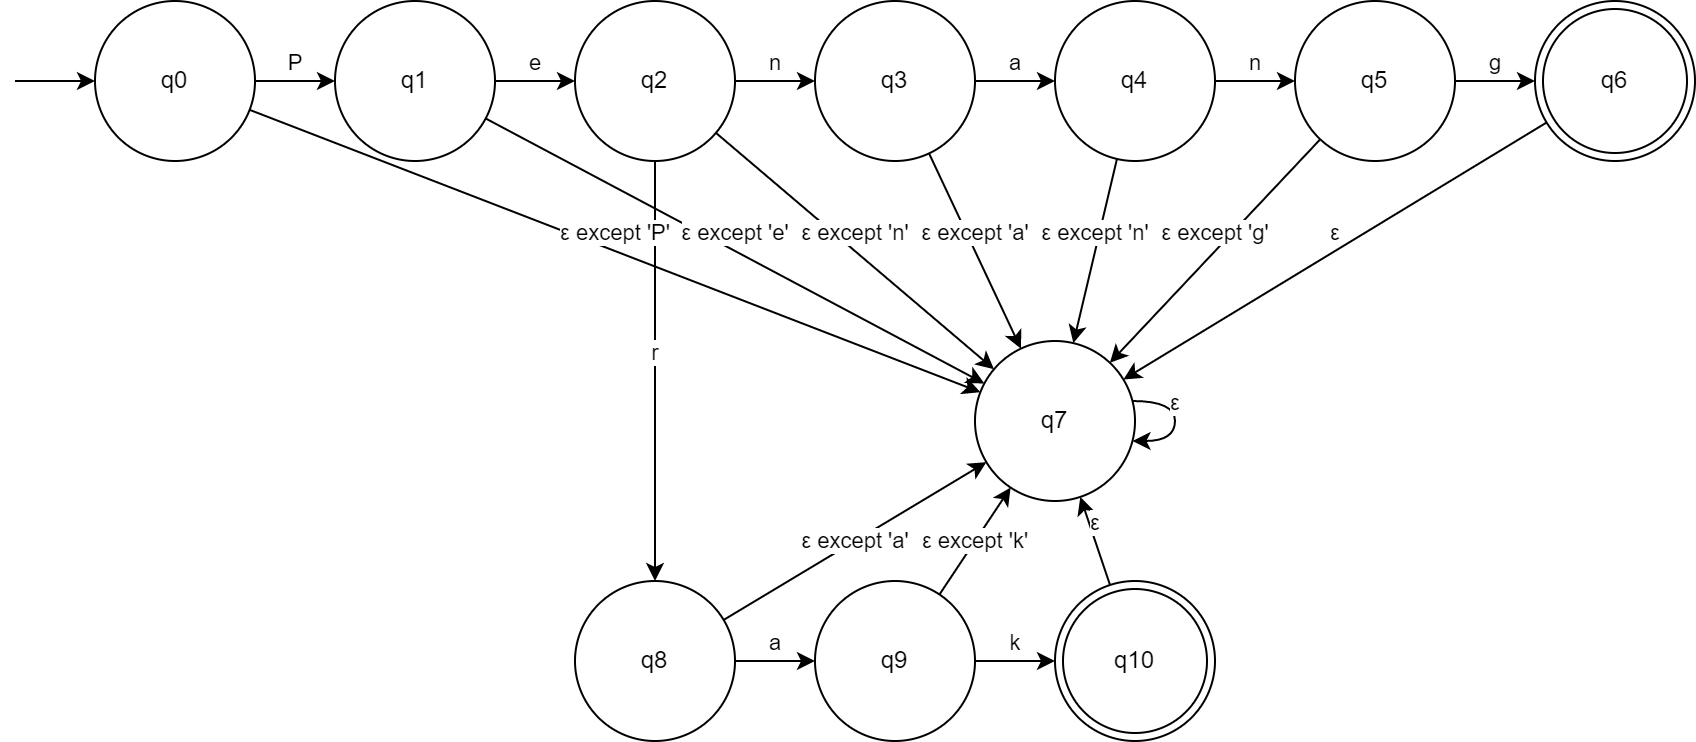

The diagram above was exported from draw.io. Its source (the exported page's mxGraphModel, read from the mxfile embedded in the PNG):
<mxGraphModel dx="813" dy="516" grid="1" gridSize="10" guides="1" tooltips="1" connect="1" arrows="1" fold="1" page="1" pageScale="1" pageWidth="850" pageHeight="1100" math="0" shadow="0">
  <root>
    <mxCell id="0" />
    <mxCell id="1" parent="0" />
    <mxCell id="3BsIR4sTj0mKm2HU9Dve-13" value="n" style="edgeStyle=orthogonalEdgeStyle;rounded=0;orthogonalLoop=1;jettySize=auto;html=1;verticalAlign=bottom;" edge="1" parent="1" source="3BsIR4sTj0mKm2HU9Dve-5" target="3BsIR4sTj0mKm2HU9Dve-12">
      <mxGeometry relative="1" as="geometry" />
    </mxCell>
    <mxCell id="3BsIR4sTj0mKm2HU9Dve-26" value="ε except 'n'" style="edgeStyle=none;rounded=0;orthogonalLoop=1;jettySize=auto;html=1;verticalAlign=bottom;" edge="1" parent="1" source="3BsIR4sTj0mKm2HU9Dve-5" target="3BsIR4sTj0mKm2HU9Dve-23">
      <mxGeometry relative="1" as="geometry" />
    </mxCell>
    <mxCell id="3BsIR4sTj0mKm2HU9Dve-34" value="r" style="rounded=0;orthogonalLoop=1;jettySize=auto;html=1;verticalAlign=bottom;" edge="1" parent="1" source="3BsIR4sTj0mKm2HU9Dve-5" target="3BsIR4sTj0mKm2HU9Dve-33">
      <mxGeometry relative="1" as="geometry" />
    </mxCell>
    <mxCell id="3BsIR4sTj0mKm2HU9Dve-5" value="q2" style="ellipse;whiteSpace=wrap;html=1;aspect=fixed;" vertex="1" parent="1">
      <mxGeometry x="290" y="320" width="80" height="80" as="geometry" />
    </mxCell>
    <mxCell id="3BsIR4sTj0mKm2HU9Dve-16" value="e" style="edgeStyle=orthogonalEdgeStyle;rounded=0;orthogonalLoop=1;jettySize=auto;html=1;verticalAlign=bottom;" edge="1" parent="1" source="3BsIR4sTj0mKm2HU9Dve-6" target="3BsIR4sTj0mKm2HU9Dve-5">
      <mxGeometry relative="1" as="geometry" />
    </mxCell>
    <mxCell id="3BsIR4sTj0mKm2HU9Dve-25" value="ε except 'e'" style="edgeStyle=none;rounded=0;orthogonalLoop=1;jettySize=auto;html=1;verticalAlign=bottom;" edge="1" parent="1" source="3BsIR4sTj0mKm2HU9Dve-6" target="3BsIR4sTj0mKm2HU9Dve-23">
      <mxGeometry relative="1" as="geometry" />
    </mxCell>
    <mxCell id="3BsIR4sTj0mKm2HU9Dve-6" value="q1" style="ellipse;whiteSpace=wrap;html=1;aspect=fixed;" vertex="1" parent="1">
      <mxGeometry x="170" y="320" width="80" height="80" as="geometry" />
    </mxCell>
    <mxCell id="3BsIR4sTj0mKm2HU9Dve-9" value="P" style="edgeStyle=orthogonalEdgeStyle;rounded=0;orthogonalLoop=1;jettySize=auto;html=1;verticalAlign=bottom;" edge="1" parent="1" source="3BsIR4sTj0mKm2HU9Dve-7" target="3BsIR4sTj0mKm2HU9Dve-6">
      <mxGeometry relative="1" as="geometry" />
    </mxCell>
    <mxCell id="3BsIR4sTj0mKm2HU9Dve-24" value="ε except 'P'" style="rounded=0;orthogonalLoop=1;jettySize=auto;html=1;verticalAlign=bottom;" edge="1" parent="1" source="3BsIR4sTj0mKm2HU9Dve-7" target="3BsIR4sTj0mKm2HU9Dve-23">
      <mxGeometry relative="1" as="geometry" />
    </mxCell>
    <mxCell id="3BsIR4sTj0mKm2HU9Dve-7" value="q0" style="ellipse;whiteSpace=wrap;html=1;aspect=fixed;" vertex="1" parent="1">
      <mxGeometry x="50" y="320" width="80" height="80" as="geometry" />
    </mxCell>
    <mxCell id="3BsIR4sTj0mKm2HU9Dve-8" value="" style="endArrow=classic;html=1;rounded=0;entryX=0;entryY=0.5;entryDx=0;entryDy=0;" edge="1" parent="1" target="3BsIR4sTj0mKm2HU9Dve-7">
      <mxGeometry width="50" height="50" relative="1" as="geometry">
        <mxPoint x="10" y="360" as="sourcePoint" />
        <mxPoint x="-10" y="350" as="targetPoint" />
      </mxGeometry>
    </mxCell>
    <mxCell id="3BsIR4sTj0mKm2HU9Dve-15" value="a" style="edgeStyle=orthogonalEdgeStyle;rounded=0;orthogonalLoop=1;jettySize=auto;html=1;verticalAlign=bottom;" edge="1" parent="1" source="3BsIR4sTj0mKm2HU9Dve-12" target="3BsIR4sTj0mKm2HU9Dve-14">
      <mxGeometry relative="1" as="geometry" />
    </mxCell>
    <mxCell id="3BsIR4sTj0mKm2HU9Dve-27" value="ε except 'a'" style="edgeStyle=none;rounded=0;orthogonalLoop=1;jettySize=auto;html=1;verticalAlign=bottom;" edge="1" parent="1" source="3BsIR4sTj0mKm2HU9Dve-12" target="3BsIR4sTj0mKm2HU9Dve-23">
      <mxGeometry relative="1" as="geometry" />
    </mxCell>
    <mxCell id="3BsIR4sTj0mKm2HU9Dve-12" value="q3" style="ellipse;whiteSpace=wrap;html=1;aspect=fixed;" vertex="1" parent="1">
      <mxGeometry x="410" y="320" width="80" height="80" as="geometry" />
    </mxCell>
    <mxCell id="3BsIR4sTj0mKm2HU9Dve-18" value="n" style="edgeStyle=orthogonalEdgeStyle;rounded=0;orthogonalLoop=1;jettySize=auto;html=1;verticalAlign=bottom;" edge="1" parent="1" source="3BsIR4sTj0mKm2HU9Dve-14" target="3BsIR4sTj0mKm2HU9Dve-17">
      <mxGeometry relative="1" as="geometry" />
    </mxCell>
    <mxCell id="3BsIR4sTj0mKm2HU9Dve-28" value="ε except 'n'" style="edgeStyle=none;rounded=0;orthogonalLoop=1;jettySize=auto;html=1;verticalAlign=bottom;" edge="1" parent="1" source="3BsIR4sTj0mKm2HU9Dve-14" target="3BsIR4sTj0mKm2HU9Dve-23">
      <mxGeometry relative="1" as="geometry" />
    </mxCell>
    <mxCell id="3BsIR4sTj0mKm2HU9Dve-14" value="q4" style="ellipse;whiteSpace=wrap;html=1;aspect=fixed;" vertex="1" parent="1">
      <mxGeometry x="530" y="320" width="80" height="80" as="geometry" />
    </mxCell>
    <mxCell id="3BsIR4sTj0mKm2HU9Dve-20" value="g" style="edgeStyle=orthogonalEdgeStyle;rounded=0;orthogonalLoop=1;jettySize=auto;html=1;verticalAlign=bottom;" edge="1" parent="1" source="3BsIR4sTj0mKm2HU9Dve-17" target="3BsIR4sTj0mKm2HU9Dve-21">
      <mxGeometry relative="1" as="geometry">
        <mxPoint x="770" y="360" as="targetPoint" />
      </mxGeometry>
    </mxCell>
    <mxCell id="3BsIR4sTj0mKm2HU9Dve-29" value="ε except 'g'" style="edgeStyle=none;rounded=0;orthogonalLoop=1;jettySize=auto;html=1;verticalAlign=bottom;" edge="1" parent="1" source="3BsIR4sTj0mKm2HU9Dve-17" target="3BsIR4sTj0mKm2HU9Dve-23">
      <mxGeometry relative="1" as="geometry" />
    </mxCell>
    <mxCell id="3BsIR4sTj0mKm2HU9Dve-17" value="q5" style="ellipse;whiteSpace=wrap;html=1;aspect=fixed;" vertex="1" parent="1">
      <mxGeometry x="650" y="320" width="80" height="80" as="geometry" />
    </mxCell>
    <mxCell id="3BsIR4sTj0mKm2HU9Dve-30" value="ε" style="edgeStyle=none;rounded=0;orthogonalLoop=1;jettySize=auto;html=1;verticalAlign=bottom;" edge="1" parent="1" source="3BsIR4sTj0mKm2HU9Dve-21" target="3BsIR4sTj0mKm2HU9Dve-23">
      <mxGeometry relative="1" as="geometry" />
    </mxCell>
    <mxCell id="3BsIR4sTj0mKm2HU9Dve-21" value="q6" style="ellipse;shape=doubleEllipse;whiteSpace=wrap;html=1;aspect=fixed;" vertex="1" parent="1">
      <mxGeometry x="770" y="320" width="80" height="80" as="geometry" />
    </mxCell>
    <mxCell id="3BsIR4sTj0mKm2HU9Dve-23" value="q7" style="ellipse;whiteSpace=wrap;html=1;aspect=fixed;" vertex="1" parent="1">
      <mxGeometry x="490" y="490" width="80" height="80" as="geometry" />
    </mxCell>
    <mxCell id="3BsIR4sTj0mKm2HU9Dve-36" value="a" style="edgeStyle=none;rounded=0;orthogonalLoop=1;jettySize=auto;html=1;entryX=0;entryY=0.5;entryDx=0;entryDy=0;verticalAlign=bottom;" edge="1" parent="1" source="3BsIR4sTj0mKm2HU9Dve-33" target="3BsIR4sTj0mKm2HU9Dve-35">
      <mxGeometry relative="1" as="geometry" />
    </mxCell>
    <mxCell id="3BsIR4sTj0mKm2HU9Dve-46" value="ε except 'a'" style="rounded=0;orthogonalLoop=1;jettySize=auto;html=1;" edge="1" parent="1" source="3BsIR4sTj0mKm2HU9Dve-33" target="3BsIR4sTj0mKm2HU9Dve-23">
      <mxGeometry relative="1" as="geometry" />
    </mxCell>
    <mxCell id="3BsIR4sTj0mKm2HU9Dve-33" value="q8" style="ellipse;whiteSpace=wrap;html=1;aspect=fixed;" vertex="1" parent="1">
      <mxGeometry x="290" y="610" width="80" height="80" as="geometry" />
    </mxCell>
    <mxCell id="3BsIR4sTj0mKm2HU9Dve-38" value="k" style="edgeStyle=none;rounded=0;orthogonalLoop=1;jettySize=auto;html=1;verticalAlign=bottom;" edge="1" parent="1" source="3BsIR4sTj0mKm2HU9Dve-35" target="3BsIR4sTj0mKm2HU9Dve-37">
      <mxGeometry relative="1" as="geometry" />
    </mxCell>
    <mxCell id="3BsIR4sTj0mKm2HU9Dve-47" value="ε except 'k'" style="edgeStyle=none;rounded=0;orthogonalLoop=1;jettySize=auto;html=1;" edge="1" parent="1" source="3BsIR4sTj0mKm2HU9Dve-35" target="3BsIR4sTj0mKm2HU9Dve-23">
      <mxGeometry relative="1" as="geometry" />
    </mxCell>
    <mxCell id="3BsIR4sTj0mKm2HU9Dve-35" value="q9" style="ellipse;whiteSpace=wrap;html=1;aspect=fixed;" vertex="1" parent="1">
      <mxGeometry x="410" y="610" width="80" height="80" as="geometry" />
    </mxCell>
    <mxCell id="3BsIR4sTj0mKm2HU9Dve-48" value="ε" style="edgeStyle=none;rounded=0;orthogonalLoop=1;jettySize=auto;html=1;verticalAlign=bottom;" edge="1" parent="1" source="3BsIR4sTj0mKm2HU9Dve-37" target="3BsIR4sTj0mKm2HU9Dve-23">
      <mxGeometry relative="1" as="geometry" />
    </mxCell>
    <mxCell id="3BsIR4sTj0mKm2HU9Dve-37" value="q10" style="ellipse;shape=doubleEllipse;whiteSpace=wrap;html=1;aspect=fixed;" vertex="1" parent="1">
      <mxGeometry x="530" y="610" width="80" height="80" as="geometry" />
    </mxCell>
    <mxCell id="3BsIR4sTj0mKm2HU9Dve-45" value="ε" style="edgeStyle=orthogonalEdgeStyle;curved=1;rounded=0;orthogonalLoop=1;jettySize=auto;html=1;verticalAlign=bottom;" edge="1" parent="1" source="3BsIR4sTj0mKm2HU9Dve-23" target="3BsIR4sTj0mKm2HU9Dve-23">
      <mxGeometry relative="1" as="geometry" />
    </mxCell>
  </root>
</mxGraphModel>